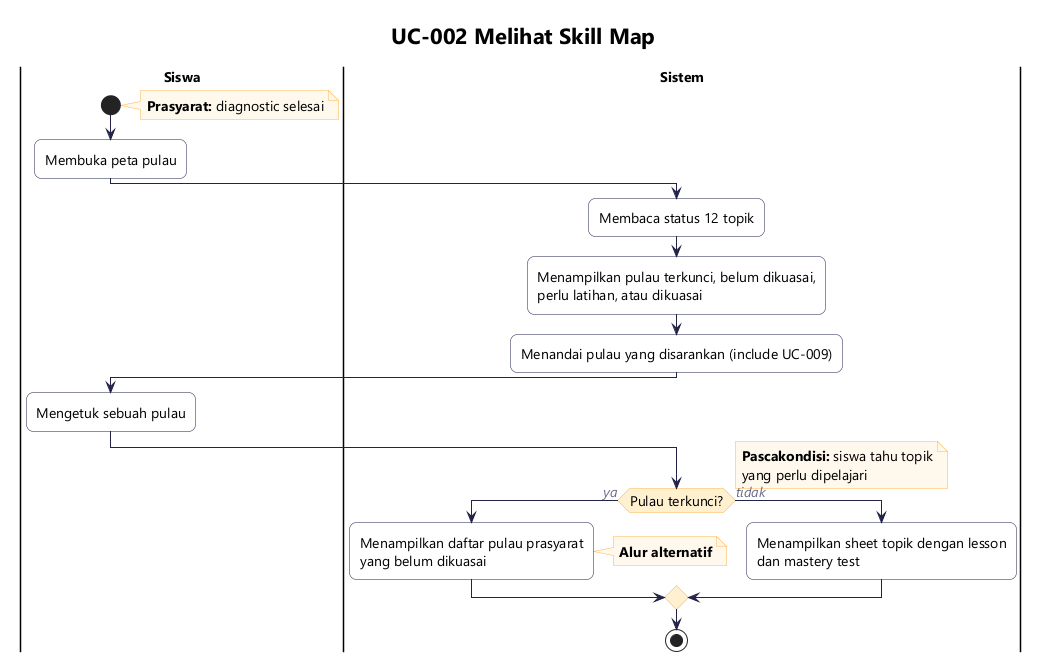

The diagram above was rendered by PlantUML. Its source (embedded in the PNG):
@startuml ucs-002-skill-map
!include _gaya.iuml
title UC-002 Melihat Skill Map

|Siswa|
start
note right
  **Prasyarat:** diagnostic selesai
end note
:Membuka peta pulau;
|Sistem|
:Membaca status 12 topik;
:Menampilkan pulau terkunci, belum dikuasai,
perlu latihan, atau dikuasai;
:Menandai pulau yang disarankan (include UC-009);
|Siswa|
:Mengetuk sebuah pulau;
|Sistem|
if (Pulau terkunci?) then (ya)
  :Menampilkan daftar pulau prasyarat
  yang belum dikuasai;
  note right: **Alur alternatif**
else (tidak)
  :Menampilkan sheet topik dengan lesson
  dan mastery test;
endif
note right
  **Pascakondisi:** siswa tahu topik
  yang perlu dipelajari
end note
stop
@enduml